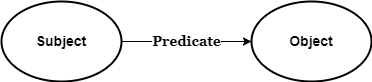

The diagram above was exported from draw.io. Its source (the exported page's mxGraphModel, read from the mxfile embedded in the PNG):
<mxGraphModel dx="1434" dy="745" grid="1" gridSize="10" guides="1" tooltips="1" connect="1" arrows="1" fold="1" page="1" pageScale="1" pageWidth="850" pageHeight="1100" math="0" shadow="0">
  <root>
    <mxCell id="0" />
    <mxCell id="1" parent="0" />
    <mxCell id="l_1M4ggsQTp4xh9QRGFp-1" value="&lt;b&gt;&lt;font style=&quot;font-size: 14px;&quot;&gt;Subject&lt;/font&gt;&lt;/b&gt;" style="ellipse;whiteSpace=wrap;html=1;strokeWidth=2;" parent="1" vertex="1">
      <mxGeometry x="150" y="200" width="120" height="80" as="geometry" />
    </mxCell>
    <mxCell id="l_1M4ggsQTp4xh9QRGFp-2" value="&lt;b&gt;&lt;font style=&quot;font-size: 14px;&quot;&gt;Object&lt;/font&gt;&lt;/b&gt;" style="ellipse;whiteSpace=wrap;html=1;strokeWidth=2;" parent="1" vertex="1">
      <mxGeometry x="400" y="200" width="120" height="80" as="geometry" />
    </mxCell>
    <mxCell id="l_1M4ggsQTp4xh9QRGFp-3" value="&lt;b&gt;&lt;font style=&quot;font-size: 14px;&quot; face=&quot;Georgia&quot;&gt;Predicate&lt;/font&gt;&lt;/b&gt;" style="endArrow=classic;html=1;rounded=0;entryX=0;entryY=0.5;entryDx=0;entryDy=0;exitX=1;exitY=0.5;exitDx=0;exitDy=0;" parent="1" source="l_1M4ggsQTp4xh9QRGFp-1" target="l_1M4ggsQTp4xh9QRGFp-2" edge="1">
      <mxGeometry width="50" height="50" relative="1" as="geometry">
        <mxPoint x="280" y="260" as="sourcePoint" />
        <mxPoint x="330" y="210" as="targetPoint" />
        <mxPoint as="offset" />
      </mxGeometry>
    </mxCell>
  </root>
</mxGraphModel>